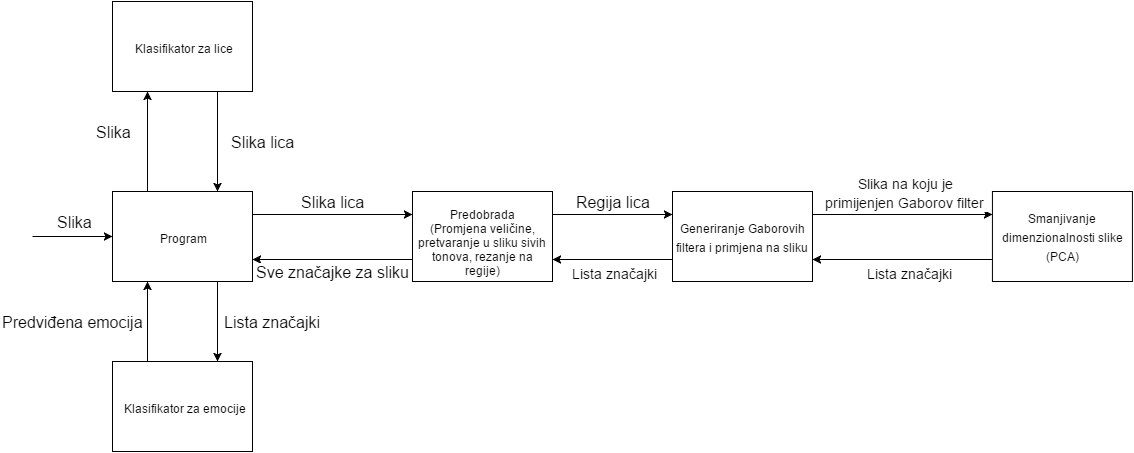

The diagram above was exported from draw.io. Its source (the exported page's mxGraphModel, read from the mxfile embedded in the PNG):
<mxGraphModel dx="1872" dy="554" grid="1" gridSize="10" guides="1" tooltips="1" connect="1" arrows="1" fold="1" page="1" pageScale="1" pageWidth="826" pageHeight="1169" background="#ffffff" math="0" shadow="0">
  <root>
    <mxCell id="0" />
    <mxCell id="1" parent="0" />
    <mxCell id="35" style="edgeStyle=orthogonalEdgeStyle;rounded=0;html=1;exitX=0;exitY=0.75;entryX=1;entryY=0.75;jettySize=auto;orthogonalLoop=1;fontSize=16;" edge="1" parent="1" source="5" target="30">
      <mxGeometry relative="1" as="geometry" />
    </mxCell>
    <mxCell id="36" value="Sve značajke za sliku" style="text;html=1;resizable=0;points=[];align=center;verticalAlign=middle;labelBackgroundColor=#ffffff;fontSize=16;" vertex="1" connectable="0" parent="35">
      <mxGeometry x="-0.024" y="-1" relative="1" as="geometry">
        <mxPoint x="-2" y="13" as="offset" />
      </mxGeometry>
    </mxCell>
    <mxCell id="47" style="edgeStyle=orthogonalEdgeStyle;rounded=0;html=1;exitX=1;exitY=0.25;entryX=0;entryY=0.25;jettySize=auto;orthogonalLoop=1;fontSize=16;" edge="1" parent="1" source="5" target="12">
      <mxGeometry relative="1" as="geometry" />
    </mxCell>
    <mxCell id="48" value="&lt;span&gt;Regija lica&lt;/span&gt;" style="text;html=1;resizable=0;points=[];align=center;verticalAlign=middle;labelBackgroundColor=#ffffff;fontSize=16;" vertex="1" connectable="0" parent="47">
      <mxGeometry x="-0.2667" relative="1" as="geometry">
        <mxPoint x="16" y="-13" as="offset" />
      </mxGeometry>
    </mxCell>
    <mxCell id="5" value="Predobrada&lt;div&gt;(Promjena veličine, pretvaranje u sliku sivih tonova, rezanje na regije)&lt;/div&gt;" style="whiteSpace=wrap;html=1;" vertex="1" parent="1">
      <mxGeometry x="280" y="230" width="140" height="90" as="geometry" />
    </mxCell>
    <mxCell id="21" style="edgeStyle=orthogonalEdgeStyle;rounded=0;html=1;exitX=0;exitY=0.75;entryX=1;entryY=0.75;jettySize=auto;orthogonalLoop=1;fontSize=16;" edge="1" parent="1" source="12" target="5">
      <mxGeometry relative="1" as="geometry" />
    </mxCell>
    <mxCell id="27" value="&lt;font style=&quot;font-size: 14px&quot;&gt;Lista značajki&lt;/font&gt;" style="text;html=1;resizable=0;points=[];align=center;verticalAlign=middle;labelBackgroundColor=#ffffff;fontSize=16;" vertex="1" connectable="0" parent="21">
      <mxGeometry x="0.1563" y="-2" relative="1" as="geometry">
        <mxPoint x="10" y="15" as="offset" />
      </mxGeometry>
    </mxCell>
    <mxCell id="49" style="edgeStyle=orthogonalEdgeStyle;rounded=0;html=1;exitX=1;exitY=0.25;entryX=0;entryY=0.25;jettySize=auto;orthogonalLoop=1;fontSize=16;" edge="1" parent="1" source="12" target="14">
      <mxGeometry relative="1" as="geometry" />
    </mxCell>
    <mxCell id="51" value="&lt;font style=&quot;font-size: 14px&quot;&gt;Slika na koju je&lt;/font&gt;&lt;font style=&quot;font-size: 12px&quot;&gt;&amp;nbsp;&lt;/font&gt;&lt;div&gt;&lt;font&gt;&lt;font style=&quot;font-size: 14px&quot;&gt;primijenjen Gaborov filter&lt;/font&gt;&amp;nbsp;&lt;/font&gt;&lt;/div&gt;" style="text;html=1;resizable=0;points=[];align=center;verticalAlign=middle;labelBackgroundColor=#ffffff;fontSize=16;" vertex="1" connectable="0" parent="49">
      <mxGeometry x="0.2" y="-1" relative="1" as="geometry">
        <mxPoint x="-16" y="-24" as="offset" />
      </mxGeometry>
    </mxCell>
    <mxCell id="12" value="&lt;font style=&quot;font-size: 12px&quot;&gt;Generiranje Gaborovih filtera i primjena na sliku&lt;/font&gt;" style="whiteSpace=wrap;html=1;fontSize=16;" vertex="1" parent="1">
      <mxGeometry x="540" y="230" width="140" height="90" as="geometry" />
    </mxCell>
    <mxCell id="20" style="edgeStyle=orthogonalEdgeStyle;rounded=0;html=1;exitX=0;exitY=0.75;entryX=1;entryY=0.75;jettySize=auto;orthogonalLoop=1;fontSize=16;" edge="1" parent="1" source="14" target="12">
      <mxGeometry relative="1" as="geometry" />
    </mxCell>
    <mxCell id="28" value="&lt;font style=&quot;font-size: 14px&quot;&gt;Lista značajki&lt;/font&gt;" style="text;html=1;resizable=0;points=[];align=center;verticalAlign=middle;labelBackgroundColor=#ffffff;fontSize=16;" vertex="1" connectable="0" parent="20">
      <mxGeometry x="-0.0174" relative="1" as="geometry">
        <mxPoint x="4" y="13" as="offset" />
      </mxGeometry>
    </mxCell>
    <mxCell id="14" value="&lt;font style=&quot;font-size: 12px&quot;&gt;Smanjivanje dimenzionalnosti slike (PCA)&lt;/font&gt;" style="whiteSpace=wrap;html=1;fontSize=16;" vertex="1" parent="1">
      <mxGeometry x="859.9310344827587" y="230" width="140" height="90" as="geometry" />
    </mxCell>
    <mxCell id="43" style="edgeStyle=orthogonalEdgeStyle;rounded=0;html=1;exitX=1;exitY=0.25;entryX=0;entryY=0.25;jettySize=auto;orthogonalLoop=1;fontSize=16;" edge="1" parent="1" source="30" target="5">
      <mxGeometry relative="1" as="geometry" />
    </mxCell>
    <mxCell id="44" value="Slika lica" style="text;html=1;resizable=0;points=[];align=center;verticalAlign=middle;labelBackgroundColor=#ffffff;fontSize=16;" vertex="1" connectable="0" parent="43">
      <mxGeometry x="-0.025" relative="1" as="geometry">
        <mxPoint x="2" y="-13" as="offset" />
      </mxGeometry>
    </mxCell>
    <mxCell id="53" style="edgeStyle=orthogonalEdgeStyle;rounded=0;html=1;exitX=0.25;exitY=0;entryX=0.25;entryY=1;jettySize=auto;orthogonalLoop=1;fontSize=16;" edge="1" parent="1" source="30" target="52">
      <mxGeometry relative="1" as="geometry" />
    </mxCell>
    <mxCell id="55" value="Slika" style="text;html=1;resizable=0;points=[];align=center;verticalAlign=middle;labelBackgroundColor=#ffffff;fontSize=16;" vertex="1" connectable="0" parent="53">
      <mxGeometry x="0.144" y="2" relative="1" as="geometry">
        <mxPoint x="-33" y="-3" as="offset" />
      </mxGeometry>
    </mxCell>
    <mxCell id="57" value="Lista značajki" style="edgeStyle=orthogonalEdgeStyle;rounded=0;html=1;exitX=0.75;exitY=1;entryX=0.75;entryY=0;jettySize=auto;orthogonalLoop=1;fontSize=16;" edge="1" parent="1" source="30" target="37">
      <mxGeometry y="55" relative="1" as="geometry">
        <mxPoint as="offset" />
      </mxGeometry>
    </mxCell>
    <mxCell id="30" value="&lt;font style=&quot;font-size: 12px&quot;&gt;Program&lt;/font&gt;" style="whiteSpace=wrap;html=1;fontSize=16;" vertex="1" parent="1">
      <mxGeometry x="-20" y="230" width="140" height="90" as="geometry" />
    </mxCell>
    <mxCell id="33" value="" style="endArrow=classic;html=1;fontSize=16;entryX=0;entryY=0.5;" edge="1" parent="1" target="30">
      <mxGeometry width="50" height="50" relative="1" as="geometry">
        <mxPoint x="-100" y="275" as="sourcePoint" />
        <mxPoint x="90" y="510" as="targetPoint" />
      </mxGeometry>
    </mxCell>
    <mxCell id="34" value="Slika" style="text;html=1;resizable=0;points=[];align=center;verticalAlign=middle;labelBackgroundColor=#ffffff;fontSize=16;" vertex="1" connectable="0" parent="33">
      <mxGeometry x="-0.036" y="-2" relative="1" as="geometry">
        <mxPoint x="2" y="-17" as="offset" />
      </mxGeometry>
    </mxCell>
    <mxCell id="58" value="Predviđena emocija" style="edgeStyle=orthogonalEdgeStyle;rounded=0;html=1;exitX=0.25;exitY=0;entryX=0.25;entryY=1;jettySize=auto;orthogonalLoop=1;fontSize=16;" edge="1" parent="1" source="37" target="30">
      <mxGeometry y="75" relative="1" as="geometry">
        <mxPoint as="offset" />
      </mxGeometry>
    </mxCell>
    <mxCell id="37" value="&lt;font style=&quot;font-size: 12px&quot;&gt;Klasifikator za emocije&lt;/font&gt;" style="whiteSpace=wrap;html=1;fontSize=16;" vertex="1" parent="1">
      <mxGeometry x="-20" y="400" width="140" height="90" as="geometry" />
    </mxCell>
    <mxCell id="54" style="edgeStyle=orthogonalEdgeStyle;rounded=0;html=1;exitX=0.75;exitY=1;entryX=0.75;entryY=0;jettySize=auto;orthogonalLoop=1;fontSize=16;" edge="1" parent="1" source="52" target="30">
      <mxGeometry relative="1" as="geometry" />
    </mxCell>
    <mxCell id="56" value="Slika lica" style="text;html=1;resizable=0;points=[];align=center;verticalAlign=middle;labelBackgroundColor=#ffffff;fontSize=16;direction=south;" vertex="1" connectable="0" parent="54">
      <mxGeometry x="-0.084" y="1" relative="1" as="geometry">
        <mxPoint x="44" y="4" as="offset" />
      </mxGeometry>
    </mxCell>
    <mxCell id="52" value="&lt;font style=&quot;font-size: 12px&quot;&gt;Klasifikator za lice&lt;/font&gt;" style="whiteSpace=wrap;html=1;fontSize=16;" vertex="1" parent="1">
      <mxGeometry x="-20" y="40" width="140" height="90" as="geometry" />
    </mxCell>
  </root>
</mxGraphModel>